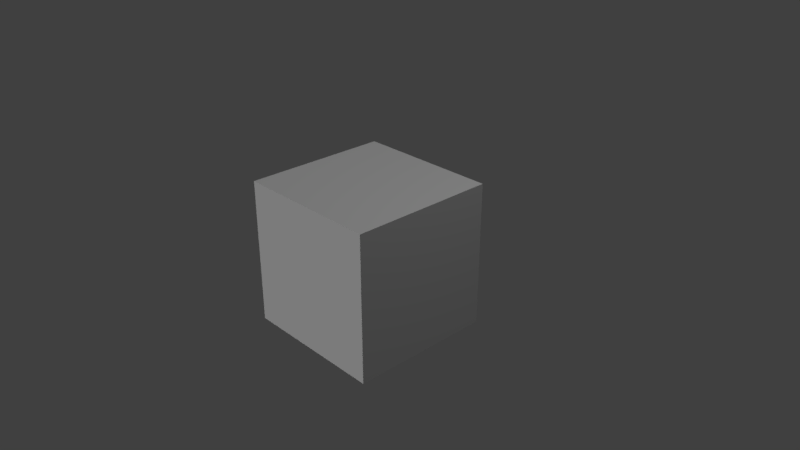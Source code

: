# Source: Card.blend  (saved by Blender 2.79.0; exported with 4.5.12 LTS)
import bpy
from mathutils import Matrix  # noqa: F401  (used for matrix-valued properties, if any)

bpy.ops.wm.read_factory_settings(use_empty=True)
scene = bpy.context.scene
scene.name = 'Scene'

# ---- collections
col_collection_1 = bpy.data.collections.new('Collection 1'); scene.collection.children.link(col_collection_1)

# ---- materials (node trees are filled in below, after node groups)
mat_material = bpy.data.materials.new('Material')
mat_material.alpha_threshold = 0.0
mat_material.use_transparent_shadow = False
mat_material.roughness = 0.5
mat_material.line_color = (0.0, 0.0, 0.0, 1.0)
mat_backface = bpy.data.materials.new('BackFace')
mat_backface.alpha_threshold = 0.0
mat_backface.use_transparent_shadow = False
mat_backface.preview_render_type = 'CUBE'
mat_backface.diffuse_color = (0.3357, 0.2721, 0.8, 1.0)
mat_backface.roughness = 0.5
mat_frontface = bpy.data.materials.new('FrontFace')
mat_frontface.alpha_threshold = 0.0
mat_frontface.use_transparent_shadow = False
mat_frontface.roughness = 0.5
mat_topface = bpy.data.materials.new('TopFace')
mat_topface.alpha_threshold = 0.0
mat_topface.use_transparent_shadow = False
mat_topface.diffuse_color = (1.0, 1.0, 1.0, 1.0)
mat_topface.roughness = 0.5
mat_leftface = bpy.data.materials.new('LeftFace')
mat_leftface.alpha_threshold = 0.0
mat_leftface.use_transparent_shadow = False
mat_leftface.roughness = 0.5
mat_rightface = bpy.data.materials.new('RightFace')
mat_rightface.alpha_threshold = 0.0
mat_rightface.use_transparent_shadow = False
mat_rightface.roughness = 0.5
mat_bottomface = bpy.data.materials.new('BottomFace')
mat_bottomface.alpha_threshold = 0.0
mat_bottomface.use_transparent_shadow = False
mat_bottomface.roughness = 0.5

# ---- material node trees

# ---- world
world_world = bpy.data.worlds.new('World'); scene.world = world_world
world_world.color = (0.05088, 0.05088, 0.05088)
world_world.use_sun_shadow = False
world_world.sun_shadow_jitter_overblur = 0.0
world_world.cycles.sampling_method = 'MANUAL'

# ---- cameras
cam_camera = bpy.data.cameras.new('Camera')
cam_camera.clip_end = 100.0
cam_camera.lens = 35.0
cam_camera.sensor_width = 32.0
cam_camera.sensor_height = 18.0
cam_camera.ortho_scale = 7.314
cam_camera.dof.focus_distance = 0.0
cam_camera.dof.aperture_fstop = 128.0

# ---- lights
light_hemi = bpy.data.lights.new('Hemi', 'SUN')
light_hemi.transmission_factor = 0.0
light_hemi.angle = 0.1993
light_hemi.energy = 1.0
light_hemi.shadow_buffer_clip_start = 0.5
light_hemi.shadow_soft_size = 0.1
light_hemi.shadow_cascade_max_distance = 1000.0
light_lamp = bpy.data.lights.new('Lamp', 'POINT')
light_lamp.transmission_factor = 0.0
light_lamp.cutoff_distance = 30.0
light_lamp.energy = 100.0
light_lamp.shadow_buffer_clip_start = 1.001
light_lamp.shadow_soft_size = 0.1
light_lamp.shadow_maximum_resolution = 0.006
light_lamp.use_absolute_resolution = True

# ---- meshes
me_cube = bpy.data.meshes.new('Cube')
me_cube.from_pydata([(1.0, 1.0, -1.0), (1.0, -1.0, -1.0), (-1.0, -1.0, -1.0), (-1.0, 1.0, -1.0), (1.0, 1.0, 1.0), (1.0, -1.0, 1.0), (-1.0, -1.0, 1.0), (-1.0, 1.0, 1.0)], [], [(0, 1, 2, 3), (4, 7, 6, 5), (0, 4, 5, 1), (1, 5, 6, 2), (2, 6, 7, 3), (4, 0, 3, 7)])
me_cube.polygons.foreach_set('material_index', [0, 0, 5, 2, 4, 1])
_uv = me_cube.uv_layers.new(name='UVMap')
_uv.uv.foreach_set('vector', [-1.218, 1.423, -0.2184, 1.423, -0.2184, 2.423, -1.218, 2.423, -1.341, 0.07189, -0.3412, 0.07189, -0.3412, 1.072, -1.341, 1.072, 1.558, 1.36, 2.558, 1.36, 2.558, 2.36, 1.558, 2.36, 0.8715, -0.1296, 0.8712, 1.137, 0.1575, 1.136, 0.1578, -0.1299, 1.533, 0.03398, 2.533, 0.03398, 2.533, 1.034, 1.533, 1.034, 0.1603, 1.045, 0.1602, -0.09301, 0.8001, -0.0931, 0.8002, 1.044])
_uv.active_render = True
_uv = me_cube.uv_layers.new(name='UVMap.001')
_uv.uv.foreach_set('vector', [-1.218, 1.423, -0.2184, 1.423, -0.2184, 2.423, -1.218, 2.423, -1.341, 0.07189, -0.3412, 0.07189, -0.3412, 1.072, -1.341, 1.072, 1.558, 1.36, 2.558, 1.36, 2.558, 2.36, 1.558, 2.36, 0.004521, -1.067, 1.005, -1.067, 1.005, -0.06711, 0.004521, -0.06711, 1.533, 0.03398, 2.533, 0.03398, 2.533, 1.034, 1.533, 1.034, 0.08024, 1.503, 1.08, 1.503, 1.08, 2.503, 0.08024, 2.503])
me_cube.materials.append(mat_material)
me_cube.materials.append(mat_backface)
me_cube.materials.append(mat_frontface)
me_cube.materials.append(mat_topface)
me_cube.materials.append(mat_leftface)
me_cube.materials.append(mat_rightface)
me_cube.materials.append(mat_bottomface)
me_cube.use_remesh_preserve_volume = False
me_cube.use_remesh_preserve_attributes = False
me_cube.use_mirror_vertex_groups = False
me_cube.update()

# ---- objects
ob_hemi = bpy.data.objects.new('Hemi', light_hemi)
ob_cube = bpy.data.objects.new('Cube', me_cube)
ob_lamp = bpy.data.objects.new('Lamp', light_lamp)
ob_camera = bpy.data.objects.new('Camera', cam_camera)

# ---- transforms, parenting, visibility, modifiers, constraints
ob_hemi.location = (-7.147, -6.134, 4.724)
ob_hemi.rotation_euler = (-0.9467, -0.7343, 1.874)
ob_hemi.lineart.crease_threshold = 0.0
ob_cube.location = (0.0, 0.0, 0.0)
ob_cube.lock_rotations_4d = False
ob_cube.empty_display_type = 'ARROWS'
ob_cube.lineart.crease_threshold = 0.0
ob_lamp.location = (4.076, 1.325, 5.904)
ob_lamp.rotation_euler = (0.6503, 0.05522, 1.866)
ob_lamp.lock_rotations_4d = False
ob_lamp.empty_display_type = 'ARROWS'
ob_lamp.color = (0.0, 0.0, 0.0, 0.0)
ob_lamp.hide_viewport = True
ob_lamp.lineart.crease_threshold = 0.0
ob_camera.location = (7.481, -6.508, 5.344)
ob_camera.rotation_euler = (1.109, 0.0, 0.8149)
ob_camera.lock_rotations_4d = False
ob_camera.empty_display_type = 'ARROWS'
ob_camera.color = (0.0, 0.0, 0.0, 0.0)
ob_camera.display_type = 'WIRE'
ob_camera.lineart.crease_threshold = 0.0

# ---- collection membership
col_collection_1.objects.link(ob_hemi)
col_collection_1.objects.link(ob_cube)
col_collection_1.objects.link(ob_lamp)
col_collection_1.objects.link(ob_camera)

# ---- scene / render settings (as saved in the file)
scene.camera = ob_camera
scene.frame_start = 1; scene.frame_end = 250; scene.frame_set(0)
scene.render.engine = 'BLENDER_EEVEE_NEXT'
scene.render.resolution_percentage = 50
scene.render.dither_intensity = 0.0
scene.cycles.use_denoising = False
scene.cycles.samples = 128
scene.cycles.sampling_pattern = 'TABULATED_SOBOL'
scene.cycles.use_adaptive_sampling = False
scene.cycles.use_light_tree = False
scene.cycles.blur_glossy = 0.0
scene.cycles.sample_clamp_indirect = 0.0
scene.view_settings.view_transform = 'Standard'
bpy.context.view_layer.update()
